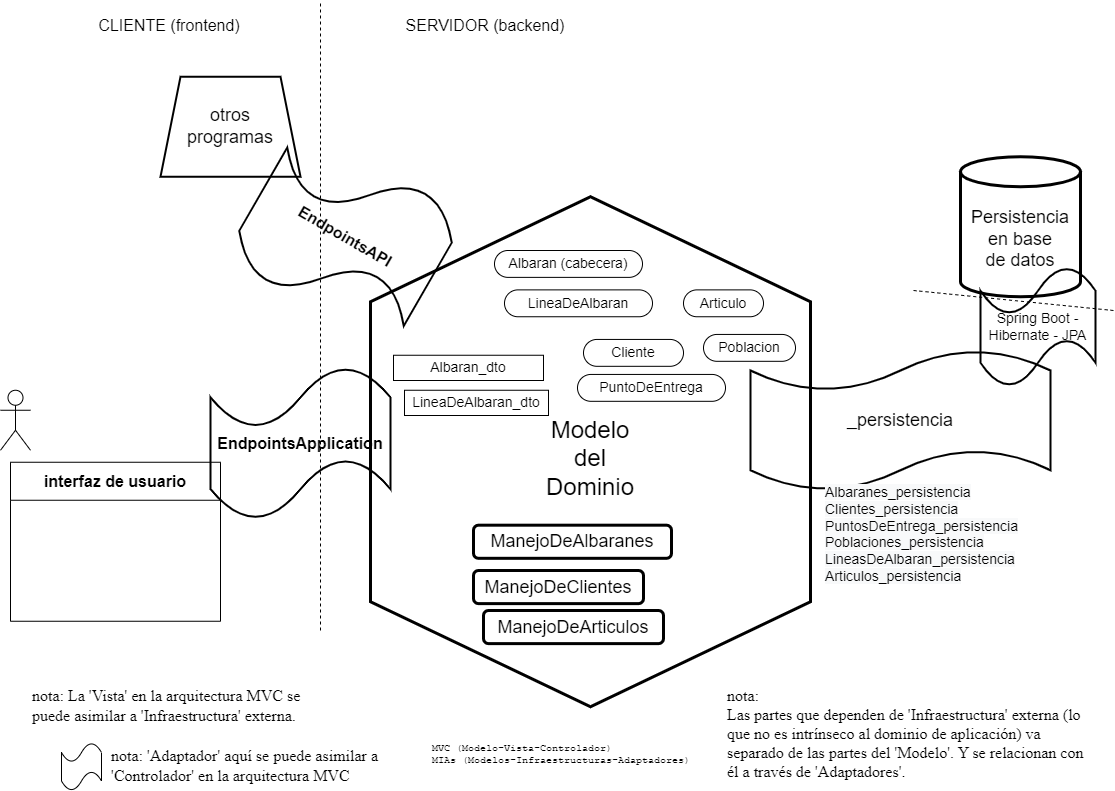

The diagram above was exported from draw.io. Its source (the exported page's mxGraphModel, read from the mxfile embedded in the PNG):
<mxGraphModel dx="1253" dy="670" grid="1" gridSize="10" guides="1" tooltips="1" connect="1" arrows="1" fold="1" page="1" pageScale="1" pageWidth="1169" pageHeight="827" math="0" shadow="0">
  <root>
    <mxCell id="0" />
    <mxCell id="1" parent="0" />
    <mxCell id="tGEtdH3Gqcsl7GScTYYU-3" value="interfaz de usuario" style="swimlane;whiteSpace=wrap;html=1;fontSize=16;startSize=38;" parent="1" vertex="1">
      <mxGeometry x="47" y="471.75" width="210" height="159" as="geometry" />
    </mxCell>
    <mxCell id="tGEtdH3Gqcsl7GScTYYU-4" value="" style="shape=umlActor;verticalLabelPosition=bottom;verticalAlign=top;html=1;outlineConnect=0;" parent="1" vertex="1">
      <mxGeometry x="37" y="399.75" width="30" height="60" as="geometry" />
    </mxCell>
    <mxCell id="tGEtdH3Gqcsl7GScTYYU-7" value="&lt;br style=&quot;border-color: var(--border-color); font-size: 24px;&quot;&gt;&lt;span style=&quot;font-size: 24px;&quot;&gt;Modelo&lt;/span&gt;&lt;br style=&quot;border-color: var(--border-color); font-size: 24px;&quot;&gt;&lt;span style=&quot;font-size: 24px;&quot;&gt;del&lt;/span&gt;&lt;br style=&quot;border-color: var(--border-color); font-size: 24px;&quot;&gt;&lt;span style=&quot;font-size: 24px;&quot;&gt;Dominio&lt;/span&gt;" style="shape=hexagon;perimeter=hexagonPerimeter2;whiteSpace=wrap;html=1;fixedSize=1;strokeWidth=3;size=105;direction=south;fillColor=none;" parent="1" vertex="1">
      <mxGeometry x="407" y="206.25" width="440" height="510" as="geometry" />
    </mxCell>
    <mxCell id="tGEtdH3Gqcsl7GScTYYU-9" value="Persistencia&lt;br&gt;en base&lt;br&gt;de datos" style="shape=cylinder3;whiteSpace=wrap;html=1;boundedLbl=1;backgroundOutline=1;size=15;strokeWidth=3;fontSize=18;fillColor=none;" parent="1" vertex="1">
      <mxGeometry x="997" y="166.25" width="120" height="140" as="geometry" />
    </mxCell>
    <mxCell id="tGEtdH3Gqcsl7GScTYYU-20" value="ManejoDeAlbaranes" style="rounded=1;whiteSpace=wrap;html=1;strokeWidth=3;fontSize=18;fillColor=none;" parent="1" vertex="1">
      <mxGeometry x="510" y="534.6899999999999" width="198" height="33.12" as="geometry" />
    </mxCell>
    <mxCell id="tGEtdH3Gqcsl7GScTYYU-25" value="nota: 'Adaptador' aquí se puede asimilar a 'Controlador' en la arquitectura MVC" style="text;html=1;strokeColor=none;fillColor=none;align=left;verticalAlign=middle;whiteSpace=wrap;rounded=0;strokeWidth=1;fontSize=16;fontFamily=Times New Roman;" parent="1" vertex="1">
      <mxGeometry x="146" y="750" width="290" height="50" as="geometry" />
    </mxCell>
    <mxCell id="tGEtdH3Gqcsl7GScTYYU-26" value="nota: &lt;br&gt;Las partes que dependen de 'Infraestructura' externa (lo que no es intrínseco al dominio de aplicación) va separado de las partes del 'Modelo'. Y se relacionan con él a través de 'Adaptadores'." style="text;html=1;strokeColor=none;fillColor=none;align=left;verticalAlign=middle;whiteSpace=wrap;rounded=0;strokeWidth=1;fontSize=16;fontFamily=Times New Roman;" parent="1" vertex="1">
      <mxGeometry x="762" y="686.25" width="370" height="113.75" as="geometry" />
    </mxCell>
    <mxCell id="wqk4kPVZuUTvA5rAepPS-1" value="Spring Boot - Hibernate - JPA" style="shape=tape;whiteSpace=wrap;html=1;strokeWidth=2;fontSize=14;fillColor=none;" parent="1" vertex="1">
      <mxGeometry x="1017" y="276.25" width="115" height="120" as="geometry" />
    </mxCell>
    <mxCell id="wqk4kPVZuUTvA5rAepPS-3" value="&lt;div&gt;&lt;span&gt;Albaran_dto&lt;/span&gt;&lt;/div&gt;" style="rounded=0;whiteSpace=wrap;html=1;strokeWidth=1;fontSize=14;fillColor=none;labelPosition=center;verticalLabelPosition=middle;align=center;verticalAlign=middle;" parent="1" vertex="1">
      <mxGeometry x="430" y="364.75" width="150" height="25.25" as="geometry" />
    </mxCell>
    <mxCell id="wqk4kPVZuUTvA5rAepPS-5" value="_persistencia" style="shape=tape;whiteSpace=wrap;html=1;strokeWidth=2;fontSize=18;fillColor=none;size=0.2887700534759358;" parent="1" vertex="1">
      <mxGeometry x="787" y="359.75" width="300" height="140.25" as="geometry" />
    </mxCell>
    <mxCell id="wqk4kPVZuUTvA5rAepPS-8" value="&lt;span style=&quot;font-size: 16px ; font-weight: 700&quot;&gt;EndpointsApplication&lt;/span&gt;" style="shape=tape;whiteSpace=wrap;html=1;strokeWidth=2;fontSize=18;fillColor=none;" parent="1" vertex="1">
      <mxGeometry x="247" y="376.25" width="180" height="153" as="geometry" />
    </mxCell>
    <mxCell id="wqk4kPVZuUTvA5rAepPS-10" value="otros&lt;br style=&quot;font-size: 18px;&quot;&gt;programas" style="shape=trapezoid;perimeter=trapezoidPerimeter;whiteSpace=wrap;html=1;fixedSize=1;strokeWidth=2;fontSize=18;" parent="1" vertex="1">
      <mxGeometry x="197" y="86.25" width="140" height="100" as="geometry" />
    </mxCell>
    <mxCell id="wqk4kPVZuUTvA5rAepPS-11" value="&lt;span style=&quot;font-size: 16px; font-weight: 700;&quot;&gt;EndpointsAPI&lt;/span&gt;" style="shape=tape;whiteSpace=wrap;html=1;strokeWidth=2;fontSize=18;fillColor=none;rotation=30;" parent="1" vertex="1">
      <mxGeometry x="287" y="166.25" width="190" height="160" as="geometry" />
    </mxCell>
    <mxCell id="wqk4kPVZuUTvA5rAepPS-14" value="" style="shape=tape;whiteSpace=wrap;html=1;strokeWidth=1;fontSize=18;fillColor=none;" parent="1" vertex="1">
      <mxGeometry x="98" y="752.5" width="40" height="47.5" as="geometry" />
    </mxCell>
    <mxCell id="wqk4kPVZuUTvA5rAepPS-15" value="nota: La 'Vista' en la arquitectura MVC se puede asimilar a 'Infraestructura' externa." style="text;html=1;strokeColor=none;fillColor=none;align=left;verticalAlign=middle;whiteSpace=wrap;rounded=0;strokeWidth=1;fontSize=16;fontFamily=Times New Roman;" parent="1" vertex="1">
      <mxGeometry x="67" y="690" width="303" height="50" as="geometry" />
    </mxCell>
    <mxCell id="wqk4kPVZuUTvA5rAepPS-17" value="" style="endArrow=none;dashed=1;html=1;rounded=0;fontSize=14;" parent="1" edge="1">
      <mxGeometry width="50" height="50" relative="1" as="geometry">
        <mxPoint x="357" y="640" as="sourcePoint" />
        <mxPoint x="357" y="10" as="targetPoint" />
      </mxGeometry>
    </mxCell>
    <mxCell id="wqk4kPVZuUTvA5rAepPS-18" value="CLIENTE (frontend)" style="text;html=1;strokeColor=none;fillColor=none;align=center;verticalAlign=middle;whiteSpace=wrap;rounded=0;strokeWidth=1;fontSize=16;" parent="1" vertex="1">
      <mxGeometry x="60" y="10" width="291.88" height="50" as="geometry" />
    </mxCell>
    <mxCell id="wqk4kPVZuUTvA5rAepPS-19" value="SERVIDOR (backend)" style="text;html=1;strokeColor=none;fillColor=none;align=center;verticalAlign=middle;whiteSpace=wrap;rounded=0;strokeWidth=1;fontSize=16;" parent="1" vertex="1">
      <mxGeometry x="376.06" y="10" width="291.88" height="50" as="geometry" />
    </mxCell>
    <mxCell id="wqk4kPVZuUTvA5rAepPS-21" value="" style="endArrow=none;dashed=1;html=1;rounded=0;fontSize=14;" parent="1" edge="1">
      <mxGeometry width="50" height="50" relative="1" as="geometry">
        <mxPoint x="1150" y="320" as="sourcePoint" />
        <mxPoint x="950" y="300" as="targetPoint" />
      </mxGeometry>
    </mxCell>
    <mxCell id="hJW4UhCPH2x2paeKUYJd-2" value="MVC (Modelo-Vista-Controlador)&lt;br style=&quot;font-size: 10px;&quot;&gt;&lt;span style=&quot;text-align: center; font-size: 10px;&quot;&gt;MIAs (Modelos-Infraestructuras-Adaptadores)&lt;/span&gt;" style="text;html=1;strokeColor=none;fillColor=none;align=left;verticalAlign=middle;whiteSpace=wrap;rounded=0;strokeWidth=1;fontSize=10;fontFamily=Courier New;" parent="1" vertex="1">
      <mxGeometry x="467" y="750" width="323" height="27" as="geometry" />
    </mxCell>
    <mxCell id="oGNDfygXu3eHFIveSO4B-1" value="&lt;br&gt;&lt;br&gt;&lt;span style=&quot;color: rgb(0, 0, 0); font-family: helvetica; font-size: 14px; font-style: normal; font-weight: 400; letter-spacing: normal; text-indent: 0px; text-transform: none; word-spacing: 0px; background-color: rgb(248, 249, 250); display: inline; float: none;&quot;&gt;Albaranes_persistencia&lt;/span&gt;&lt;br style=&quot;color: rgb(0, 0, 0); font-family: helvetica; font-size: 14px; font-style: normal; font-weight: 400; letter-spacing: normal; text-indent: 0px; text-transform: none; word-spacing: 0px; background-color: rgb(248, 249, 250);&quot;&gt;&lt;span style=&quot;color: rgb(0, 0, 0); font-family: helvetica; font-size: 14px; font-style: normal; font-weight: 400; letter-spacing: normal; text-indent: 0px; text-transform: none; word-spacing: 0px; background-color: rgb(248, 249, 250); display: inline; float: none;&quot;&gt;Clientes_persistencia&lt;/span&gt;&lt;br style=&quot;color: rgb(0, 0, 0); font-family: helvetica; font-size: 14px; font-style: normal; font-weight: 400; letter-spacing: normal; text-indent: 0px; text-transform: none; word-spacing: 0px; background-color: rgb(248, 249, 250);&quot;&gt;&lt;span style=&quot;color: rgb(0, 0, 0); font-family: helvetica; font-size: 14px; font-style: normal; font-weight: 400; letter-spacing: normal; text-indent: 0px; text-transform: none; word-spacing: 0px; background-color: rgb(248, 249, 250); display: inline; float: none;&quot;&gt;PuntosDeEntrega_persistencia&lt;/span&gt;&lt;br style=&quot;color: rgb(0, 0, 0); font-family: helvetica; font-size: 14px; font-style: normal; font-weight: 400; letter-spacing: normal; text-indent: 0px; text-transform: none; word-spacing: 0px; background-color: rgb(248, 249, 250);&quot;&gt;&lt;span style=&quot;color: rgb(0, 0, 0); font-family: helvetica; font-size: 14px; font-style: normal; font-weight: 400; letter-spacing: normal; text-indent: 0px; text-transform: none; word-spacing: 0px; background-color: rgb(248, 249, 250); display: inline; float: none;&quot;&gt;Poblaciones_persistencia&lt;/span&gt;&lt;br style=&quot;color: rgb(0, 0, 0); font-family: helvetica; font-size: 14px; font-style: normal; font-weight: 400; letter-spacing: normal; text-indent: 0px; text-transform: none; word-spacing: 0px; background-color: rgb(248, 249, 250);&quot;&gt;&lt;span style=&quot;color: rgb(0, 0, 0); font-family: helvetica; font-size: 14px; font-style: normal; font-weight: 400; letter-spacing: normal; text-indent: 0px; text-transform: none; word-spacing: 0px; background-color: rgb(248, 249, 250); display: inline; float: none;&quot;&gt;LineasDeAlbaran_persistencia&lt;/span&gt;&lt;br style=&quot;color: rgb(0, 0, 0); font-family: helvetica; font-size: 14px; font-style: normal; font-weight: 400; letter-spacing: normal; text-indent: 0px; text-transform: none; word-spacing: 0px; background-color: rgb(248, 249, 250);&quot;&gt;&lt;span style=&quot;color: rgb(0, 0, 0); font-family: helvetica; font-size: 14px; font-style: normal; font-weight: 400; letter-spacing: normal; text-indent: 0px; text-transform: none; word-spacing: 0px; background-color: rgb(248, 249, 250); display: inline; float: none;&quot;&gt;Articulos_persistencia&lt;/span&gt;&lt;br&gt;" style="text;html=1;strokeColor=none;fillColor=none;align=left;verticalAlign=middle;whiteSpace=wrap;rounded=0;fontSize=14;" parent="1" vertex="1">
      <mxGeometry x="860" y="471.75" width="208" height="110" as="geometry" />
    </mxCell>
    <mxCell id="oGNDfygXu3eHFIveSO4B-2" value="ManejoDeClientes" style="rounded=1;whiteSpace=wrap;html=1;strokeWidth=3;fontSize=18;fillColor=none;" parent="1" vertex="1">
      <mxGeometry x="510" y="580" width="170" height="33.12" as="geometry" />
    </mxCell>
    <mxCell id="oGNDfygXu3eHFIveSO4B-3" value="ManejoDeArticulos" style="rounded=1;whiteSpace=wrap;html=1;strokeWidth=3;fontSize=18;fillColor=none;" parent="1" vertex="1">
      <mxGeometry x="520" y="620" width="180" height="33.12" as="geometry" />
    </mxCell>
    <mxCell id="oGNDfygXu3eHFIveSO4B-4" value="Albaran (cabecera)" style="rounded=1;whiteSpace=wrap;html=1;strokeWidth=1;fontSize=14;fillColor=none;arcSize=50;align=center;" parent="1" vertex="1">
      <mxGeometry x="531" y="260" width="148" height="26.87" as="geometry" />
    </mxCell>
    <mxCell id="oGNDfygXu3eHFIveSO4B-7" value="LineaDeAlbaran" style="rounded=1;whiteSpace=wrap;html=1;strokeWidth=1;fontSize=14;fillColor=none;arcSize=50;align=center;" parent="1" vertex="1">
      <mxGeometry x="541" y="299.38" width="148" height="26.87" as="geometry" />
    </mxCell>
    <mxCell id="oGNDfygXu3eHFIveSO4B-8" value="Cliente" style="rounded=1;whiteSpace=wrap;html=1;strokeWidth=1;fontSize=14;fillColor=none;arcSize=50;align=center;" parent="1" vertex="1">
      <mxGeometry x="620" y="348.94" width="100" height="26.87" as="geometry" />
    </mxCell>
    <mxCell id="oGNDfygXu3eHFIveSO4B-9" value="PuntoDeEntrega&lt;span style=&quot;color: rgba(0 , 0 , 0 , 0) ; font-family: monospace ; font-size: 0px&quot;&gt;%3CmxGraphModel%3E%3Croot%3E%3CmxCell%20id%3D%220%22%2F%3E%3CmxCell%20id%3D%221%22%20parent%3D%220%22%2F%3E%3CmxCell%20id%3D%222%22%20value%3D%22AlbaranCabecera%22%20style%3D%22rounded%3D1%3BwhiteSpace%3Dwrap%3Bhtml%3D1%3BstrokeWidth%3D1%3BfontSize%3D14%3BfillColor%3Dnone%3BarcSize%3D50%3Balign%3Dcenter%3B%22%20vertex%3D%221%22%20parent%3D%221%22%3E%3CmxGeometry%20x%3D%22585%22%20y%3D%22260%22%20width%3D%22148%22%20height%3D%2226.87%22%20as%3D%22geometry%22%2F%3E%3C%2FmxCell%3E%3C%2Froot%3E%3C%2FmxGraphModel%3E&lt;/span&gt;" style="rounded=1;whiteSpace=wrap;html=1;strokeWidth=1;fontSize=14;fillColor=none;arcSize=50;align=center;" parent="1" vertex="1">
      <mxGeometry x="614" y="383.94" width="148" height="26.87" as="geometry" />
    </mxCell>
    <mxCell id="oGNDfygXu3eHFIveSO4B-10" value="Poblacion" style="rounded=1;whiteSpace=wrap;html=1;strokeWidth=1;fontSize=14;fillColor=none;arcSize=50;align=center;" parent="1" vertex="1">
      <mxGeometry x="740" y="343.94" width="92" height="26.87" as="geometry" />
    </mxCell>
    <mxCell id="oGNDfygXu3eHFIveSO4B-11" value="Articulo" style="rounded=1;whiteSpace=wrap;html=1;strokeWidth=1;fontSize=14;fillColor=none;arcSize=50;align=center;" parent="1" vertex="1">
      <mxGeometry x="720" y="299.38" width="80" height="26.87" as="geometry" />
    </mxCell>
    <mxCell id="oGNDfygXu3eHFIveSO4B-12" value="&lt;div&gt;&lt;span&gt;LineaDeAlbaran_dto&lt;/span&gt;&lt;/div&gt;" style="rounded=0;whiteSpace=wrap;html=1;strokeWidth=1;fontSize=14;fillColor=none;labelPosition=center;verticalLabelPosition=middle;align=center;verticalAlign=middle;" parent="1" vertex="1">
      <mxGeometry x="441" y="399.75" width="144" height="25.25" as="geometry" />
    </mxCell>
  </root>
</mxGraphModel>